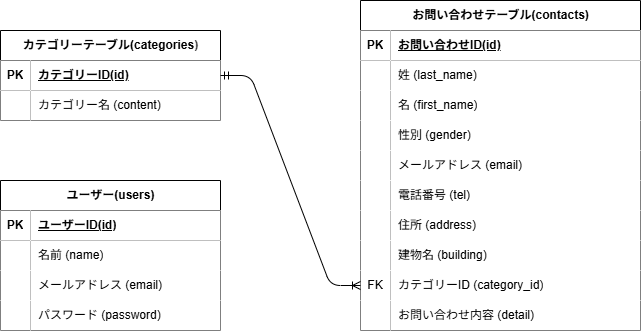

The diagram above was exported from draw.io. Its source (the exported page's mxGraphModel, read from the mxfile embedded in the PNG):
<mxGraphModel dx="711" dy="1113" grid="1" gridSize="10" guides="1" tooltips="1" connect="1" arrows="1" fold="1" page="1" pageScale="1" pageWidth="827" pageHeight="1169" math="0" shadow="0">
  <root>
    <mxCell id="0" />
    <mxCell id="1" parent="0" />
    <mxCell id="2" value="カテゴリーテーブル(categories&lt;span style=&quot;color: rgb(63, 63, 63); background-color: transparent;&quot;&gt;)&lt;/span&gt;" style="shape=table;startSize=30;container=1;collapsible=1;childLayout=tableLayout;fixedRows=1;rowLines=0;fontStyle=1;align=center;resizeLast=1;html=1;gradientColor=none;" vertex="1" parent="1">
      <mxGeometry x="120" y="350" width="220" height="90" as="geometry">
        <mxRectangle x="170" y="320" width="150" height="30" as="alternateBounds" />
      </mxGeometry>
    </mxCell>
    <mxCell id="3" value="" style="shape=tableRow;horizontal=0;startSize=0;swimlaneHead=0;swimlaneBody=0;fillColor=none;collapsible=0;dropTarget=0;points=[[0,0.5],[1,0.5]];portConstraint=eastwest;top=0;left=0;right=0;bottom=1;" vertex="1" parent="2">
      <mxGeometry y="30" width="220" height="30" as="geometry" />
    </mxCell>
    <mxCell id="4" value="PK" style="shape=partialRectangle;connectable=0;fillColor=default;top=0;left=0;bottom=0;right=0;fontStyle=1;overflow=hidden;whiteSpace=wrap;html=1;" vertex="1" parent="3">
      <mxGeometry width="30" height="30" as="geometry">
        <mxRectangle width="30" height="30" as="alternateBounds" />
      </mxGeometry>
    </mxCell>
    <mxCell id="5" value="カテゴリーID(id)" style="shape=partialRectangle;connectable=0;fillColor=default;top=0;left=0;bottom=0;right=0;align=left;spacingLeft=6;fontStyle=5;overflow=hidden;whiteSpace=wrap;html=1;" vertex="1" parent="3">
      <mxGeometry x="30" width="190" height="30" as="geometry">
        <mxRectangle width="190" height="30" as="alternateBounds" />
      </mxGeometry>
    </mxCell>
    <mxCell id="6" value="" style="shape=tableRow;horizontal=0;startSize=0;swimlaneHead=0;swimlaneBody=0;fillColor=none;collapsible=0;dropTarget=0;points=[[0,0.5],[1,0.5]];portConstraint=eastwest;top=0;left=0;right=0;bottom=0;" vertex="1" parent="2">
      <mxGeometry y="60" width="220" height="30" as="geometry" />
    </mxCell>
    <mxCell id="7" value="" style="shape=partialRectangle;connectable=0;fillColor=default;top=0;left=0;bottom=0;right=0;editable=1;overflow=hidden;whiteSpace=wrap;html=1;" vertex="1" parent="6">
      <mxGeometry width="30" height="30" as="geometry">
        <mxRectangle width="30" height="30" as="alternateBounds" />
      </mxGeometry>
    </mxCell>
    <mxCell id="8" value="カテゴリー名 (content)" style="shape=partialRectangle;connectable=0;fillColor=default;top=0;left=0;bottom=0;right=0;align=left;spacingLeft=6;overflow=hidden;whiteSpace=wrap;html=1;" vertex="1" parent="6">
      <mxGeometry x="30" width="190" height="30" as="geometry">
        <mxRectangle width="190" height="30" as="alternateBounds" />
      </mxGeometry>
    </mxCell>
    <mxCell id="15" value="お問い合わせテーブル(contacts)" style="shape=table;startSize=30;container=1;collapsible=1;childLayout=tableLayout;fixedRows=1;rowLines=0;fontStyle=1;align=center;resizeLast=1;html=1;" vertex="1" parent="1">
      <mxGeometry x="480" y="320" width="280" height="330" as="geometry" />
    </mxCell>
    <mxCell id="16" value="" style="shape=tableRow;horizontal=0;startSize=0;swimlaneHead=0;swimlaneBody=0;fillColor=none;collapsible=0;dropTarget=0;points=[[0,0.5],[1,0.5]];portConstraint=eastwest;top=0;left=0;right=0;bottom=1;" vertex="1" parent="15">
      <mxGeometry y="30" width="280" height="30" as="geometry" />
    </mxCell>
    <mxCell id="17" value="PK" style="shape=partialRectangle;connectable=0;fillColor=default;top=0;left=0;bottom=0;right=0;fontStyle=1;overflow=hidden;whiteSpace=wrap;html=1;" vertex="1" parent="16">
      <mxGeometry width="30" height="30" as="geometry">
        <mxRectangle width="30" height="30" as="alternateBounds" />
      </mxGeometry>
    </mxCell>
    <mxCell id="18" value="お問い合わせID(id)" style="shape=partialRectangle;connectable=0;fillColor=default;top=0;left=0;bottom=0;right=0;align=left;spacingLeft=6;fontStyle=5;overflow=hidden;whiteSpace=wrap;html=1;" vertex="1" parent="16">
      <mxGeometry x="30" width="250" height="30" as="geometry">
        <mxRectangle width="250" height="30" as="alternateBounds" />
      </mxGeometry>
    </mxCell>
    <mxCell id="19" value="" style="shape=tableRow;horizontal=0;startSize=0;swimlaneHead=0;swimlaneBody=0;fillColor=none;collapsible=0;dropTarget=0;points=[[0,0.5],[1,0.5]];portConstraint=eastwest;top=0;left=0;right=0;bottom=0;" vertex="1" parent="15">
      <mxGeometry y="60" width="280" height="30" as="geometry" />
    </mxCell>
    <mxCell id="20" value="" style="shape=partialRectangle;connectable=0;fillColor=default;top=0;left=0;bottom=0;right=0;editable=1;overflow=hidden;whiteSpace=wrap;html=1;" vertex="1" parent="19">
      <mxGeometry width="30" height="30" as="geometry">
        <mxRectangle width="30" height="30" as="alternateBounds" />
      </mxGeometry>
    </mxCell>
    <mxCell id="21" value="姓 (last_name)" style="shape=partialRectangle;connectable=0;fillColor=default;top=0;left=0;bottom=0;right=0;align=left;spacingLeft=6;overflow=hidden;whiteSpace=wrap;html=1;" vertex="1" parent="19">
      <mxGeometry x="30" width="250" height="30" as="geometry">
        <mxRectangle width="250" height="30" as="alternateBounds" />
      </mxGeometry>
    </mxCell>
    <mxCell id="22" value="" style="shape=tableRow;horizontal=0;startSize=0;swimlaneHead=0;swimlaneBody=0;fillColor=none;collapsible=0;dropTarget=0;points=[[0,0.5],[1,0.5]];portConstraint=eastwest;top=0;left=0;right=0;bottom=0;" vertex="1" parent="15">
      <mxGeometry y="90" width="280" height="30" as="geometry" />
    </mxCell>
    <mxCell id="23" value="" style="shape=partialRectangle;connectable=0;fillColor=default;top=0;left=0;bottom=0;right=0;editable=1;overflow=hidden;whiteSpace=wrap;html=1;" vertex="1" parent="22">
      <mxGeometry width="30" height="30" as="geometry">
        <mxRectangle width="30" height="30" as="alternateBounds" />
      </mxGeometry>
    </mxCell>
    <mxCell id="24" value="名 (first_name)" style="shape=partialRectangle;connectable=0;fillColor=default;top=0;left=0;bottom=0;right=0;align=left;spacingLeft=6;overflow=hidden;whiteSpace=wrap;html=1;" vertex="1" parent="22">
      <mxGeometry x="30" width="250" height="30" as="geometry">
        <mxRectangle width="250" height="30" as="alternateBounds" />
      </mxGeometry>
    </mxCell>
    <mxCell id="25" value="" style="shape=tableRow;horizontal=0;startSize=0;swimlaneHead=0;swimlaneBody=0;fillColor=none;collapsible=0;dropTarget=0;points=[[0,0.5],[1,0.5]];portConstraint=eastwest;top=0;left=0;right=0;bottom=0;" vertex="1" parent="15">
      <mxGeometry y="120" width="280" height="30" as="geometry" />
    </mxCell>
    <mxCell id="26" value="" style="shape=partialRectangle;connectable=0;fillColor=default;top=0;left=0;bottom=0;right=0;editable=1;overflow=hidden;whiteSpace=wrap;html=1;" vertex="1" parent="25">
      <mxGeometry width="30" height="30" as="geometry">
        <mxRectangle width="30" height="30" as="alternateBounds" />
      </mxGeometry>
    </mxCell>
    <mxCell id="27" value="性別 (gender)" style="shape=partialRectangle;connectable=0;fillColor=default;top=0;left=0;bottom=0;right=0;align=left;spacingLeft=6;overflow=hidden;whiteSpace=wrap;html=1;" vertex="1" parent="25">
      <mxGeometry x="30" width="250" height="30" as="geometry">
        <mxRectangle width="250" height="30" as="alternateBounds" />
      </mxGeometry>
    </mxCell>
    <mxCell id="30" style="shape=tableRow;horizontal=0;startSize=0;swimlaneHead=0;swimlaneBody=0;fillColor=none;collapsible=0;dropTarget=0;points=[[0,0.5],[1,0.5]];portConstraint=eastwest;top=0;left=0;right=0;bottom=0;" vertex="1" parent="15">
      <mxGeometry y="150" width="280" height="30" as="geometry" />
    </mxCell>
    <mxCell id="31" style="shape=partialRectangle;connectable=0;fillColor=default;top=0;left=0;bottom=0;right=0;editable=1;overflow=hidden;whiteSpace=wrap;html=1;" vertex="1" parent="30">
      <mxGeometry width="30" height="30" as="geometry">
        <mxRectangle width="30" height="30" as="alternateBounds" />
      </mxGeometry>
    </mxCell>
    <mxCell id="32" value="メールアドレス (email)" style="shape=partialRectangle;connectable=0;fillColor=default;top=0;left=0;bottom=0;right=0;align=left;spacingLeft=6;overflow=hidden;whiteSpace=wrap;html=1;" vertex="1" parent="30">
      <mxGeometry x="30" width="250" height="30" as="geometry">
        <mxRectangle width="250" height="30" as="alternateBounds" />
      </mxGeometry>
    </mxCell>
    <mxCell id="33" style="shape=tableRow;horizontal=0;startSize=0;swimlaneHead=0;swimlaneBody=0;fillColor=none;collapsible=0;dropTarget=0;points=[[0,0.5],[1,0.5]];portConstraint=eastwest;top=0;left=0;right=0;bottom=0;" vertex="1" parent="15">
      <mxGeometry y="180" width="280" height="30" as="geometry" />
    </mxCell>
    <mxCell id="34" style="shape=partialRectangle;connectable=0;fillColor=default;top=0;left=0;bottom=0;right=0;editable=1;overflow=hidden;whiteSpace=wrap;html=1;" vertex="1" parent="33">
      <mxGeometry width="30" height="30" as="geometry">
        <mxRectangle width="30" height="30" as="alternateBounds" />
      </mxGeometry>
    </mxCell>
    <mxCell id="35" value="電話番号 (tel)" style="shape=partialRectangle;connectable=0;fillColor=default;top=0;left=0;bottom=0;right=0;align=left;spacingLeft=6;overflow=hidden;whiteSpace=wrap;html=1;" vertex="1" parent="33">
      <mxGeometry x="30" width="250" height="30" as="geometry">
        <mxRectangle width="250" height="30" as="alternateBounds" />
      </mxGeometry>
    </mxCell>
    <mxCell id="36" style="shape=tableRow;horizontal=0;startSize=0;swimlaneHead=0;swimlaneBody=0;fillColor=none;collapsible=0;dropTarget=0;points=[[0,0.5],[1,0.5]];portConstraint=eastwest;top=0;left=0;right=0;bottom=0;" vertex="1" parent="15">
      <mxGeometry y="210" width="280" height="30" as="geometry" />
    </mxCell>
    <mxCell id="37" style="shape=partialRectangle;connectable=0;fillColor=default;top=0;left=0;bottom=0;right=0;editable=1;overflow=hidden;whiteSpace=wrap;html=1;" vertex="1" parent="36">
      <mxGeometry width="30" height="30" as="geometry">
        <mxRectangle width="30" height="30" as="alternateBounds" />
      </mxGeometry>
    </mxCell>
    <mxCell id="38" value="住所 (address)" style="shape=partialRectangle;connectable=0;fillColor=default;top=0;left=0;bottom=0;right=0;align=left;spacingLeft=6;overflow=hidden;whiteSpace=wrap;html=1;" vertex="1" parent="36">
      <mxGeometry x="30" width="250" height="30" as="geometry">
        <mxRectangle width="250" height="30" as="alternateBounds" />
      </mxGeometry>
    </mxCell>
    <mxCell id="39" style="shape=tableRow;horizontal=0;startSize=0;swimlaneHead=0;swimlaneBody=0;fillColor=none;collapsible=0;dropTarget=0;points=[[0,0.5],[1,0.5]];portConstraint=eastwest;top=0;left=0;right=0;bottom=0;" vertex="1" parent="15">
      <mxGeometry y="240" width="280" height="30" as="geometry" />
    </mxCell>
    <mxCell id="40" style="shape=partialRectangle;connectable=0;fillColor=default;top=0;left=0;bottom=0;right=0;editable=1;overflow=hidden;whiteSpace=wrap;html=1;" vertex="1" parent="39">
      <mxGeometry width="30" height="30" as="geometry">
        <mxRectangle width="30" height="30" as="alternateBounds" />
      </mxGeometry>
    </mxCell>
    <mxCell id="41" value="建物名 (building)" style="shape=partialRectangle;connectable=0;fillColor=default;top=0;left=0;bottom=0;right=0;align=left;spacingLeft=6;overflow=hidden;whiteSpace=wrap;html=1;" vertex="1" parent="39">
      <mxGeometry x="30" width="250" height="30" as="geometry">
        <mxRectangle width="250" height="30" as="alternateBounds" />
      </mxGeometry>
    </mxCell>
    <mxCell id="42" style="shape=tableRow;horizontal=0;startSize=0;swimlaneHead=0;swimlaneBody=0;fillColor=none;collapsible=0;dropTarget=0;points=[[0,0.5],[1,0.5]];portConstraint=eastwest;top=0;left=0;right=0;bottom=0;" vertex="1" parent="15">
      <mxGeometry y="270" width="280" height="30" as="geometry" />
    </mxCell>
    <mxCell id="43" value="FK" style="shape=partialRectangle;connectable=0;fillColor=default;top=0;left=0;bottom=0;right=0;editable=1;overflow=hidden;whiteSpace=wrap;html=1;" vertex="1" parent="42">
      <mxGeometry width="30" height="30" as="geometry">
        <mxRectangle width="30" height="30" as="alternateBounds" />
      </mxGeometry>
    </mxCell>
    <mxCell id="44" value="カテゴリーID (category_id)" style="shape=partialRectangle;connectable=0;fillColor=default;top=0;left=0;bottom=0;right=0;align=left;spacingLeft=6;overflow=hidden;whiteSpace=wrap;html=1;" vertex="1" parent="42">
      <mxGeometry x="30" width="250" height="30" as="geometry">
        <mxRectangle width="250" height="30" as="alternateBounds" />
      </mxGeometry>
    </mxCell>
    <mxCell id="45" style="shape=tableRow;horizontal=0;startSize=0;swimlaneHead=0;swimlaneBody=0;fillColor=none;collapsible=0;dropTarget=0;points=[[0,0.5],[1,0.5]];portConstraint=eastwest;top=0;left=0;right=0;bottom=0;" vertex="1" parent="15">
      <mxGeometry y="300" width="280" height="30" as="geometry" />
    </mxCell>
    <mxCell id="46" style="shape=partialRectangle;connectable=0;fillColor=default;top=0;left=0;bottom=0;right=0;editable=1;overflow=hidden;whiteSpace=wrap;html=1;" vertex="1" parent="45">
      <mxGeometry width="30" height="30" as="geometry">
        <mxRectangle width="30" height="30" as="alternateBounds" />
      </mxGeometry>
    </mxCell>
    <mxCell id="47" value="お問い合わせ内容 (detail)" style="shape=partialRectangle;connectable=0;fillColor=default;top=0;left=0;bottom=0;right=0;align=left;spacingLeft=6;overflow=hidden;whiteSpace=wrap;html=1;" vertex="1" parent="45">
      <mxGeometry x="30" width="250" height="30" as="geometry">
        <mxRectangle width="250" height="30" as="alternateBounds" />
      </mxGeometry>
    </mxCell>
    <mxCell id="29" value="" style="edgeStyle=entityRelationEdgeStyle;fontSize=12;html=1;endArrow=ERoneToMany;exitX=1;exitY=0.5;exitDx=0;exitDy=0;entryX=0;entryY=0.5;entryDx=0;entryDy=0;startArrow=ERmandOne;startFill=0;" edge="1" parent="1" source="3" target="42">
      <mxGeometry width="100" height="100" relative="1" as="geometry">
        <mxPoint x="330" y="460" as="sourcePoint" />
        <mxPoint x="430" y="360" as="targetPoint" />
      </mxGeometry>
    </mxCell>
    <mxCell id="48" value="ユーザー(users)" style="shape=table;startSize=30;container=1;collapsible=1;childLayout=tableLayout;fixedRows=1;rowLines=0;fontStyle=1;align=center;resizeLast=1;html=1;" vertex="1" parent="1">
      <mxGeometry x="120" y="500" width="220" height="150" as="geometry" />
    </mxCell>
    <mxCell id="49" value="" style="shape=tableRow;horizontal=0;startSize=0;swimlaneHead=0;swimlaneBody=0;fillColor=none;collapsible=0;dropTarget=0;points=[[0,0.5],[1,0.5]];portConstraint=eastwest;top=0;left=0;right=0;bottom=1;" vertex="1" parent="48">
      <mxGeometry y="30" width="220" height="30" as="geometry" />
    </mxCell>
    <mxCell id="50" value="PK" style="shape=partialRectangle;connectable=0;fillColor=default;top=0;left=0;bottom=0;right=0;fontStyle=1;overflow=hidden;whiteSpace=wrap;html=1;" vertex="1" parent="49">
      <mxGeometry width="30" height="30" as="geometry">
        <mxRectangle width="30" height="30" as="alternateBounds" />
      </mxGeometry>
    </mxCell>
    <mxCell id="51" value="ユーザーID(id)" style="shape=partialRectangle;connectable=0;fillColor=default;top=0;left=0;bottom=0;right=0;align=left;spacingLeft=6;fontStyle=5;overflow=hidden;whiteSpace=wrap;html=1;" vertex="1" parent="49">
      <mxGeometry x="30" width="190" height="30" as="geometry">
        <mxRectangle width="190" height="30" as="alternateBounds" />
      </mxGeometry>
    </mxCell>
    <mxCell id="52" value="" style="shape=tableRow;horizontal=0;startSize=0;swimlaneHead=0;swimlaneBody=0;fillColor=none;collapsible=0;dropTarget=0;points=[[0,0.5],[1,0.5]];portConstraint=eastwest;top=0;left=0;right=0;bottom=0;" vertex="1" parent="48">
      <mxGeometry y="60" width="220" height="30" as="geometry" />
    </mxCell>
    <mxCell id="53" value="" style="shape=partialRectangle;connectable=0;fillColor=default;top=0;left=0;bottom=0;right=0;editable=1;overflow=hidden;whiteSpace=wrap;html=1;" vertex="1" parent="52">
      <mxGeometry width="30" height="30" as="geometry">
        <mxRectangle width="30" height="30" as="alternateBounds" />
      </mxGeometry>
    </mxCell>
    <mxCell id="54" value="名前 (name)" style="shape=partialRectangle;connectable=0;fillColor=default;top=0;left=0;bottom=0;right=0;align=left;spacingLeft=6;overflow=hidden;whiteSpace=wrap;html=1;" vertex="1" parent="52">
      <mxGeometry x="30" width="190" height="30" as="geometry">
        <mxRectangle width="190" height="30" as="alternateBounds" />
      </mxGeometry>
    </mxCell>
    <mxCell id="55" value="" style="shape=tableRow;horizontal=0;startSize=0;swimlaneHead=0;swimlaneBody=0;fillColor=none;collapsible=0;dropTarget=0;points=[[0,0.5],[1,0.5]];portConstraint=eastwest;top=0;left=0;right=0;bottom=0;" vertex="1" parent="48">
      <mxGeometry y="90" width="220" height="30" as="geometry" />
    </mxCell>
    <mxCell id="56" value="" style="shape=partialRectangle;connectable=0;fillColor=default;top=0;left=0;bottom=0;right=0;editable=1;overflow=hidden;whiteSpace=wrap;html=1;" vertex="1" parent="55">
      <mxGeometry width="30" height="30" as="geometry">
        <mxRectangle width="30" height="30" as="alternateBounds" />
      </mxGeometry>
    </mxCell>
    <mxCell id="57" value="メールアドレス (email)" style="shape=partialRectangle;connectable=0;fillColor=default;top=0;left=0;bottom=0;right=0;align=left;spacingLeft=6;overflow=hidden;whiteSpace=wrap;html=1;" vertex="1" parent="55">
      <mxGeometry x="30" width="190" height="30" as="geometry">
        <mxRectangle width="190" height="30" as="alternateBounds" />
      </mxGeometry>
    </mxCell>
    <mxCell id="58" value="" style="shape=tableRow;horizontal=0;startSize=0;swimlaneHead=0;swimlaneBody=0;fillColor=none;collapsible=0;dropTarget=0;points=[[0,0.5],[1,0.5]];portConstraint=eastwest;top=0;left=0;right=0;bottom=0;" vertex="1" parent="48">
      <mxGeometry y="120" width="220" height="30" as="geometry" />
    </mxCell>
    <mxCell id="59" value="" style="shape=partialRectangle;connectable=0;fillColor=default;top=0;left=0;bottom=0;right=0;editable=1;overflow=hidden;whiteSpace=wrap;html=1;" vertex="1" parent="58">
      <mxGeometry width="30" height="30" as="geometry">
        <mxRectangle width="30" height="30" as="alternateBounds" />
      </mxGeometry>
    </mxCell>
    <mxCell id="60" value="パスワード (password)" style="shape=partialRectangle;connectable=0;fillColor=default;top=0;left=0;bottom=0;right=0;align=left;spacingLeft=6;overflow=hidden;whiteSpace=wrap;html=1;" vertex="1" parent="58">
      <mxGeometry x="30" width="190" height="30" as="geometry">
        <mxRectangle width="190" height="30" as="alternateBounds" />
      </mxGeometry>
    </mxCell>
  </root>
</mxGraphModel>